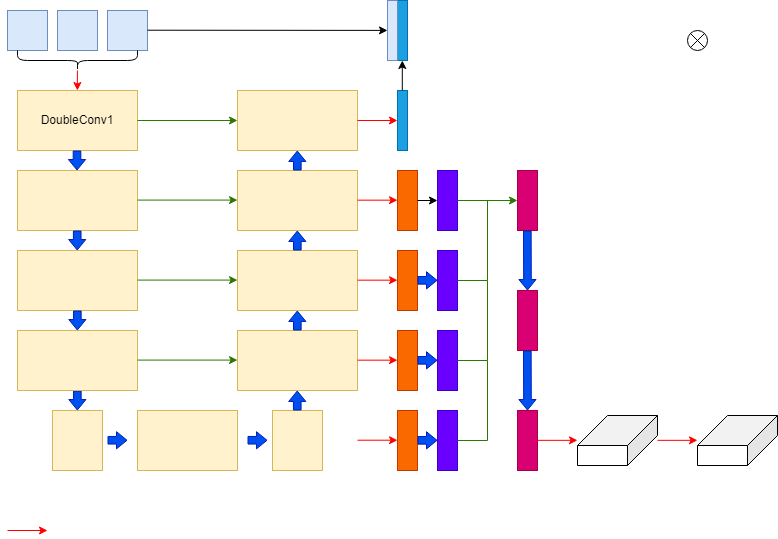

The diagram above was exported from draw.io. Its source (the exported page's mxGraphModel, read from the mxfile embedded in the PNG):
<mxGraphModel dx="1195" dy="663" grid="1" gridSize="10" guides="1" tooltips="1" connect="1" arrows="1" fold="1" page="1" pageScale="1" pageWidth="827" pageHeight="1169" math="0" shadow="0">
  <root>
    <mxCell id="0" />
    <mxCell id="1" parent="0" />
    <mxCell id="JMp989OwNeTl8-srqD5l-1" value="" style="rounded=0;whiteSpace=wrap;html=1;fillColor=#dae8fc;strokeColor=#6c8ebf;" parent="1" vertex="1">
      <mxGeometry x="40" y="40" width="40" height="40" as="geometry" />
    </mxCell>
    <mxCell id="JMp989OwNeTl8-srqD5l-2" value="" style="rounded=0;whiteSpace=wrap;html=1;fillColor=#dae8fc;strokeColor=#6c8ebf;" parent="1" vertex="1">
      <mxGeometry x="90" y="40" width="40" height="40" as="geometry" />
    </mxCell>
    <mxCell id="JMp989OwNeTl8-srqD5l-3" value="" style="rounded=0;whiteSpace=wrap;html=1;fillColor=#dae8fc;strokeColor=#6c8ebf;" parent="1" vertex="1">
      <mxGeometry x="140" y="40" width="40" height="40" as="geometry" />
    </mxCell>
    <mxCell id="JMp989OwNeTl8-srqD5l-4" value="" style="shape=curlyBracket;whiteSpace=wrap;html=1;rounded=1;flipH=1;labelPosition=right;verticalLabelPosition=middle;align=left;verticalAlign=middle;rotation=90;" parent="1" vertex="1">
      <mxGeometry x="100" y="30" width="20" height="120" as="geometry" />
    </mxCell>
    <mxCell id="JMp989OwNeTl8-srqD5l-5" value="DoubleConv1" style="rounded=0;whiteSpace=wrap;html=1;fillColor=#fff2cc;strokeColor=#d6b656;" parent="1" vertex="1">
      <mxGeometry x="50" y="120" width="120" height="60" as="geometry" />
    </mxCell>
    <mxCell id="JMp989OwNeTl8-srqD5l-6" value="" style="rounded=0;whiteSpace=wrap;html=1;fillColor=#fff2cc;strokeColor=#d6b656;" parent="1" vertex="1">
      <mxGeometry x="50" y="280" width="120" height="60" as="geometry" />
    </mxCell>
    <mxCell id="JMp989OwNeTl8-srqD5l-7" value="" style="rounded=0;whiteSpace=wrap;html=1;fillColor=#fff2cc;strokeColor=#d6b656;" parent="1" vertex="1">
      <mxGeometry x="50" y="200" width="120" height="60" as="geometry" />
    </mxCell>
    <mxCell id="JMp989OwNeTl8-srqD5l-8" value="" style="shape=flexArrow;endArrow=classic;html=1;rounded=0;fillColor=#0050ef;strokeColor=#001DBC;endWidth=8.571428571428571;endSize=3.157142857142857;width=7.619047619047619;" parent="1" edge="1">
      <mxGeometry width="50" height="50" relative="1" as="geometry">
        <mxPoint x="109.52" y="180" as="sourcePoint" />
        <mxPoint x="109.52" y="200" as="targetPoint" />
        <Array as="points">
          <mxPoint x="109.52" y="180" />
        </Array>
      </mxGeometry>
    </mxCell>
    <mxCell id="JMp989OwNeTl8-srqD5l-9" value="" style="shape=flexArrow;endArrow=classic;html=1;rounded=0;fillColor=#0050ef;strokeColor=#001DBC;endWidth=8.571428571428571;endSize=3.157142857142857;width=7.619047619047619;" parent="1" edge="1">
      <mxGeometry width="50" height="50" relative="1" as="geometry">
        <mxPoint x="109.72" y="260" as="sourcePoint" />
        <mxPoint x="109.72" y="280" as="targetPoint" />
        <Array as="points">
          <mxPoint x="109.72" y="260" />
        </Array>
      </mxGeometry>
    </mxCell>
    <mxCell id="IKsyciousoqnPmNpPBNA-1" value="" style="endArrow=classic;html=1;rounded=0;fillColor=#e51400;strokeColor=#ff0000;" parent="1" edge="1">
      <mxGeometry width="50" height="50" relative="1" as="geometry">
        <mxPoint x="109.90000000000002" y="100" as="sourcePoint" />
        <mxPoint x="109.90000000000002" y="120" as="targetPoint" />
      </mxGeometry>
    </mxCell>
    <mxCell id="IKsyciousoqnPmNpPBNA-3" value="" style="shape=flexArrow;endArrow=classic;html=1;rounded=0;fillColor=#0050ef;strokeColor=#001DBC;endWidth=8.571428571428571;endSize=3.157142857142857;width=7.619047619047619;" parent="1" edge="1">
      <mxGeometry width="50" height="50" relative="1" as="geometry">
        <mxPoint x="109.86" y="340" as="sourcePoint" />
        <mxPoint x="109.86" y="360" as="targetPoint" />
        <Array as="points">
          <mxPoint x="109.86" y="340" />
        </Array>
      </mxGeometry>
    </mxCell>
    <mxCell id="IKsyciousoqnPmNpPBNA-4" value="" style="shape=flexArrow;endArrow=classic;html=1;rounded=0;fillColor=#0050ef;strokeColor=#001DBC;endWidth=8.571428571428571;endSize=3.157142857142857;width=7.619047619047619;" parent="1" edge="1">
      <mxGeometry width="50" height="50" relative="1" as="geometry">
        <mxPoint x="109.86" y="420" as="sourcePoint" />
        <mxPoint x="109.86" y="440" as="targetPoint" />
        <Array as="points">
          <mxPoint x="109.86" y="420" />
        </Array>
      </mxGeometry>
    </mxCell>
    <mxCell id="IKsyciousoqnPmNpPBNA-5" value="" style="rounded=0;whiteSpace=wrap;html=1;fillColor=#fff2cc;strokeColor=#d6b656;" parent="1" vertex="1">
      <mxGeometry x="50" y="360" width="120" height="60" as="geometry" />
    </mxCell>
    <mxCell id="IKsyciousoqnPmNpPBNA-6" value="" style="rounded=0;whiteSpace=wrap;html=1;fillColor=#fff2cc;strokeColor=#d6b656;" parent="1" vertex="1">
      <mxGeometry x="85" y="440" width="50" height="60" as="geometry" />
    </mxCell>
    <mxCell id="IKsyciousoqnPmNpPBNA-7" value="" style="rounded=0;whiteSpace=wrap;html=1;fillColor=#fff2cc;strokeColor=#d6b656;" parent="1" vertex="1">
      <mxGeometry x="170" y="440" width="100" height="60" as="geometry" />
    </mxCell>
    <mxCell id="IKsyciousoqnPmNpPBNA-8" value="" style="rounded=0;whiteSpace=wrap;html=1;fillColor=#fff2cc;strokeColor=#d6b656;" parent="1" vertex="1">
      <mxGeometry x="305" y="440" width="50" height="60" as="geometry" />
    </mxCell>
    <mxCell id="IKsyciousoqnPmNpPBNA-9" value="" style="rounded=0;whiteSpace=wrap;html=1;fillColor=#fff2cc;strokeColor=#d6b656;" parent="1" vertex="1">
      <mxGeometry x="270" y="360" width="120" height="60" as="geometry" />
    </mxCell>
    <mxCell id="IKsyciousoqnPmNpPBNA-10" value="" style="shape=flexArrow;endArrow=classic;html=1;rounded=0;fillColor=#0050ef;strokeColor=#001DBC;endWidth=8.571428571428571;endSize=3.157142857142857;width=7.619047619047619;" parent="1" edge="1">
      <mxGeometry width="50" height="50" relative="1" as="geometry">
        <mxPoint x="329.76" y="440" as="sourcePoint" />
        <mxPoint x="329.76" y="420" as="targetPoint" />
        <Array as="points">
          <mxPoint x="329.76" y="440" />
        </Array>
      </mxGeometry>
    </mxCell>
    <mxCell id="IKsyciousoqnPmNpPBNA-11" value="" style="shape=flexArrow;endArrow=classic;html=1;rounded=0;fillColor=#0050ef;strokeColor=#001DBC;endWidth=8.571428571428571;endSize=3.157142857142857;width=7.619047619047619;" parent="1" edge="1">
      <mxGeometry width="50" height="50" relative="1" as="geometry">
        <mxPoint x="140" y="469.76" as="sourcePoint" />
        <mxPoint x="160" y="469.76" as="targetPoint" />
        <Array as="points">
          <mxPoint x="140" y="469.76" />
        </Array>
      </mxGeometry>
    </mxCell>
    <mxCell id="IKsyciousoqnPmNpPBNA-13" value="" style="shape=flexArrow;endArrow=classic;html=1;rounded=0;fillColor=#0050ef;strokeColor=#001DBC;endWidth=8.571428571428571;endSize=3.157142857142857;width=7.619047619047619;" parent="1" edge="1">
      <mxGeometry width="50" height="50" relative="1" as="geometry">
        <mxPoint x="280" y="469.76" as="sourcePoint" />
        <mxPoint x="300" y="469.76" as="targetPoint" />
        <Array as="points">
          <mxPoint x="280" y="469.76" />
        </Array>
      </mxGeometry>
    </mxCell>
    <mxCell id="IKsyciousoqnPmNpPBNA-14" value="" style="rounded=0;whiteSpace=wrap;html=1;fillColor=#fff2cc;strokeColor=#d6b656;" parent="1" vertex="1">
      <mxGeometry x="270" y="280" width="120" height="60" as="geometry" />
    </mxCell>
    <mxCell id="IKsyciousoqnPmNpPBNA-15" value="" style="shape=flexArrow;endArrow=classic;html=1;rounded=0;fillColor=#0050ef;strokeColor=#001DBC;endWidth=8.571428571428571;endSize=3.157142857142857;width=7.619047619047619;" parent="1" edge="1">
      <mxGeometry width="50" height="50" relative="1" as="geometry">
        <mxPoint x="329.83" y="360" as="sourcePoint" />
        <mxPoint x="329.83" y="340" as="targetPoint" />
        <Array as="points">
          <mxPoint x="329.83" y="360" />
        </Array>
      </mxGeometry>
    </mxCell>
    <mxCell id="IKsyciousoqnPmNpPBNA-16" value="" style="rounded=0;whiteSpace=wrap;html=1;fillColor=#fff2cc;strokeColor=#d6b656;" parent="1" vertex="1">
      <mxGeometry x="270" y="200" width="120" height="60" as="geometry" />
    </mxCell>
    <mxCell id="IKsyciousoqnPmNpPBNA-17" value="" style="shape=flexArrow;endArrow=classic;html=1;rounded=0;fillColor=#0050ef;strokeColor=#001DBC;endWidth=8.571428571428571;endSize=3.157142857142857;width=7.619047619047619;" parent="1" edge="1">
      <mxGeometry width="50" height="50" relative="1" as="geometry">
        <mxPoint x="329.83" y="280" as="sourcePoint" />
        <mxPoint x="329.83" y="260" as="targetPoint" />
        <Array as="points">
          <mxPoint x="329.83" y="280" />
        </Array>
      </mxGeometry>
    </mxCell>
    <mxCell id="IKsyciousoqnPmNpPBNA-18" value="" style="rounded=0;whiteSpace=wrap;html=1;fillColor=#fff2cc;strokeColor=#d6b656;" parent="1" vertex="1">
      <mxGeometry x="270" y="120" width="120" height="60" as="geometry" />
    </mxCell>
    <mxCell id="IKsyciousoqnPmNpPBNA-19" value="" style="shape=flexArrow;endArrow=classic;html=1;rounded=0;fillColor=#0050ef;strokeColor=#001DBC;endWidth=8.571428571428571;endSize=3.157142857142857;width=7.619047619047619;" parent="1" edge="1">
      <mxGeometry width="50" height="50" relative="1" as="geometry">
        <mxPoint x="329.83" y="200" as="sourcePoint" />
        <mxPoint x="329.83" y="180" as="targetPoint" />
        <Array as="points">
          <mxPoint x="329.83" y="200" />
        </Array>
      </mxGeometry>
    </mxCell>
    <mxCell id="IKsyciousoqnPmNpPBNA-20" value="" style="endArrow=classic;html=1;rounded=0;fillColor=#e51400;strokeColor=#ff0000;" parent="1" edge="1">
      <mxGeometry width="50" height="50" relative="1" as="geometry">
        <mxPoint x="390.00000000000006" y="150" as="sourcePoint" />
        <mxPoint x="430" y="150" as="targetPoint" />
      </mxGeometry>
    </mxCell>
    <mxCell id="IKsyciousoqnPmNpPBNA-21" value="" style="rounded=0;whiteSpace=wrap;html=1;fillColor=#1ba1e2;fontColor=#ffffff;strokeColor=#006EAF;" parent="1" vertex="1">
      <mxGeometry x="430" y="120" width="10" height="60" as="geometry" />
    </mxCell>
    <mxCell id="IKsyciousoqnPmNpPBNA-22" value="" style="rounded=0;whiteSpace=wrap;html=1;fillColor=#1ba1e2;fontColor=#ffffff;strokeColor=#006EAF;" parent="1" vertex="1">
      <mxGeometry x="430" y="30" width="10" height="60" as="geometry" />
    </mxCell>
    <mxCell id="IKsyciousoqnPmNpPBNA-23" value="" style="rounded=0;whiteSpace=wrap;html=1;fillColor=#dae8fc;strokeColor=#6c8ebf;" parent="1" vertex="1">
      <mxGeometry x="420" y="30" width="10" height="60" as="geometry" />
    </mxCell>
    <mxCell id="IKsyciousoqnPmNpPBNA-24" value="" style="endArrow=classic;html=1;rounded=0;fillColor=#e51400;strokeColor=#000000;entryX=0;entryY=0.5;entryDx=0;entryDy=0;" parent="1" edge="1">
      <mxGeometry width="50" height="50" relative="1" as="geometry">
        <mxPoint x="180.00000000000006" y="59.71000000000001" as="sourcePoint" />
        <mxPoint x="420" y="59.91" as="targetPoint" />
      </mxGeometry>
    </mxCell>
    <mxCell id="IKsyciousoqnPmNpPBNA-25" value="" style="endArrow=classic;html=1;rounded=0;fillColor=#e51400;strokeColor=#000000;" parent="1" edge="1">
      <mxGeometry width="50" height="50" relative="1" as="geometry">
        <mxPoint x="434.80000000000007" y="120" as="sourcePoint" />
        <mxPoint x="434.8" y="90" as="targetPoint" />
      </mxGeometry>
    </mxCell>
    <mxCell id="IKsyciousoqnPmNpPBNA-26" value="" style="endArrow=classic;html=1;rounded=0;fillColor=#60a917;strokeColor=#2D7600;" parent="1" edge="1">
      <mxGeometry width="50" height="50" relative="1" as="geometry">
        <mxPoint x="170.00000000000006" y="150" as="sourcePoint" />
        <mxPoint x="270" y="150" as="targetPoint" />
      </mxGeometry>
    </mxCell>
    <mxCell id="IKsyciousoqnPmNpPBNA-27" value="" style="endArrow=classic;html=1;rounded=0;fillColor=#60a917;strokeColor=#2D7600;" parent="1" edge="1">
      <mxGeometry width="50" height="50" relative="1" as="geometry">
        <mxPoint x="170.00000000000006" y="229.57999999999998" as="sourcePoint" />
        <mxPoint x="270" y="229.57999999999998" as="targetPoint" />
      </mxGeometry>
    </mxCell>
    <mxCell id="IKsyciousoqnPmNpPBNA-28" value="" style="endArrow=classic;html=1;rounded=0;fillColor=#60a917;strokeColor=#2D7600;" parent="1" edge="1">
      <mxGeometry width="50" height="50" relative="1" as="geometry">
        <mxPoint x="170.00000000000006" y="309.58000000000004" as="sourcePoint" />
        <mxPoint x="270" y="309.58000000000004" as="targetPoint" />
      </mxGeometry>
    </mxCell>
    <mxCell id="IKsyciousoqnPmNpPBNA-29" value="" style="endArrow=classic;html=1;rounded=0;fillColor=#60a917;strokeColor=#2D7600;" parent="1" edge="1">
      <mxGeometry width="50" height="50" relative="1" as="geometry">
        <mxPoint x="170.00000000000006" y="389.58000000000004" as="sourcePoint" />
        <mxPoint x="270" y="389.58000000000004" as="targetPoint" />
      </mxGeometry>
    </mxCell>
    <mxCell id="Sw-KrRoHuC9XuTbR3Dem-1" value="" style="endArrow=classic;html=1;rounded=0;fillColor=#e51400;strokeColor=#ff0000;" parent="1" edge="1">
      <mxGeometry width="50" height="50" relative="1" as="geometry">
        <mxPoint x="390.00000000000006" y="229.66" as="sourcePoint" />
        <mxPoint x="430" y="229.66" as="targetPoint" />
      </mxGeometry>
    </mxCell>
    <mxCell id="Sw-KrRoHuC9XuTbR3Dem-2" value="" style="endArrow=classic;html=1;rounded=0;fillColor=#e51400;strokeColor=#ff0000;" parent="1" edge="1">
      <mxGeometry width="50" height="50" relative="1" as="geometry">
        <mxPoint x="390.00000000000006" y="309.65999999999997" as="sourcePoint" />
        <mxPoint x="430" y="309.65999999999997" as="targetPoint" />
      </mxGeometry>
    </mxCell>
    <mxCell id="Sw-KrRoHuC9XuTbR3Dem-3" value="" style="endArrow=classic;html=1;rounded=0;fillColor=#e51400;strokeColor=#ff0000;" parent="1" edge="1">
      <mxGeometry width="50" height="50" relative="1" as="geometry">
        <mxPoint x="390.00000000000006" y="389.65999999999997" as="sourcePoint" />
        <mxPoint x="430" y="389.65999999999997" as="targetPoint" />
      </mxGeometry>
    </mxCell>
    <mxCell id="6cEQh6htZiqnEgb2njg7-1" value="" style="endArrow=classic;html=1;rounded=0;fillColor=#e51400;strokeColor=#ff0000;" edge="1" parent="1">
      <mxGeometry width="50" height="50" relative="1" as="geometry">
        <mxPoint x="40.00000000000006" y="560" as="sourcePoint" />
        <mxPoint x="80" y="560" as="targetPoint" />
      </mxGeometry>
    </mxCell>
    <mxCell id="6cEQh6htZiqnEgb2njg7-2" value="" style="rounded=0;whiteSpace=wrap;html=1;fillColor=#fa6800;fontColor=#000000;strokeColor=#C73500;" vertex="1" parent="1">
      <mxGeometry x="430" y="200" width="20" height="60" as="geometry" />
    </mxCell>
    <mxCell id="6cEQh6htZiqnEgb2njg7-3" value="" style="rounded=0;whiteSpace=wrap;html=1;fillColor=#fa6800;fontColor=#000000;strokeColor=#C73500;" vertex="1" parent="1">
      <mxGeometry x="430" y="280" width="20" height="60" as="geometry" />
    </mxCell>
    <mxCell id="6cEQh6htZiqnEgb2njg7-4" value="" style="rounded=0;whiteSpace=wrap;html=1;fillColor=#fa6800;fontColor=#000000;strokeColor=#C73500;" vertex="1" parent="1">
      <mxGeometry x="430" y="360" width="20" height="60" as="geometry" />
    </mxCell>
    <mxCell id="6cEQh6htZiqnEgb2njg7-5" value="" style="rounded=0;whiteSpace=wrap;html=1;fillColor=#fa6800;fontColor=#000000;strokeColor=#C73500;" vertex="1" parent="1">
      <mxGeometry x="430" y="440" width="20" height="60" as="geometry" />
    </mxCell>
    <mxCell id="6cEQh6htZiqnEgb2njg7-6" value="" style="endArrow=classic;html=1;rounded=0;fillColor=#e51400;strokeColor=#ff0000;" edge="1" parent="1">
      <mxGeometry width="50" height="50" relative="1" as="geometry">
        <mxPoint x="390.00000000000006" y="469.71" as="sourcePoint" />
        <mxPoint x="430" y="469.71" as="targetPoint" />
      </mxGeometry>
    </mxCell>
    <mxCell id="6cEQh6htZiqnEgb2njg7-8" value="" style="shape=flexArrow;endArrow=classic;html=1;rounded=0;fillColor=#0050ef;strokeColor=#001DBC;endWidth=8.571428571428571;endSize=3.157142857142857;width=7.619047619047619;" edge="1" parent="1">
      <mxGeometry width="50" height="50" relative="1" as="geometry">
        <mxPoint x="450" y="469.83" as="sourcePoint" />
        <mxPoint x="470" y="469.83" as="targetPoint" />
        <Array as="points">
          <mxPoint x="450" y="469.83" />
        </Array>
      </mxGeometry>
    </mxCell>
    <mxCell id="6cEQh6htZiqnEgb2njg7-9" value="" style="rounded=0;whiteSpace=wrap;html=1;fillColor=#6a00ff;fontColor=#ffffff;strokeColor=#3700CC;" vertex="1" parent="1">
      <mxGeometry x="470" y="440" width="20" height="60" as="geometry" />
    </mxCell>
    <mxCell id="6cEQh6htZiqnEgb2njg7-10" value="" style="shape=flexArrow;endArrow=classic;html=1;rounded=0;fillColor=#0050ef;strokeColor=#001DBC;endWidth=8.571428571428571;endSize=3.157142857142857;width=7.619047619047619;" edge="1" parent="1">
      <mxGeometry width="50" height="50" relative="1" as="geometry">
        <mxPoint x="450" y="389.83" as="sourcePoint" />
        <mxPoint x="470" y="389.83" as="targetPoint" />
        <Array as="points">
          <mxPoint x="450" y="389.83" />
        </Array>
      </mxGeometry>
    </mxCell>
    <mxCell id="6cEQh6htZiqnEgb2njg7-11" value="" style="rounded=0;whiteSpace=wrap;html=1;fillColor=#6a00ff;fontColor=#ffffff;strokeColor=#3700CC;" vertex="1" parent="1">
      <mxGeometry x="470" y="360" width="20" height="60" as="geometry" />
    </mxCell>
    <mxCell id="6cEQh6htZiqnEgb2njg7-12" value="" style="shape=flexArrow;endArrow=classic;html=1;rounded=0;fillColor=#0050ef;strokeColor=#001DBC;endWidth=8.571428571428571;endSize=3.157142857142857;width=7.619047619047619;" edge="1" parent="1">
      <mxGeometry width="50" height="50" relative="1" as="geometry">
        <mxPoint x="450" y="309.83" as="sourcePoint" />
        <mxPoint x="470" y="309.83" as="targetPoint" />
        <Array as="points">
          <mxPoint x="450" y="309.83" />
        </Array>
      </mxGeometry>
    </mxCell>
    <mxCell id="6cEQh6htZiqnEgb2njg7-13" value="" style="rounded=0;whiteSpace=wrap;html=1;fillColor=#6a00ff;fontColor=#ffffff;strokeColor=#3700CC;" vertex="1" parent="1">
      <mxGeometry x="470" y="280" width="20" height="60" as="geometry" />
    </mxCell>
    <mxCell id="6cEQh6htZiqnEgb2njg7-15" value="" style="rounded=0;whiteSpace=wrap;html=1;fillColor=#6a00ff;fontColor=#ffffff;strokeColor=#3700CC;" vertex="1" parent="1">
      <mxGeometry x="470" y="200" width="20" height="60" as="geometry" />
    </mxCell>
    <mxCell id="6cEQh6htZiqnEgb2njg7-17" value="" style="endArrow=classic;html=1;rounded=0;entryX=0;entryY=0.5;entryDx=0;entryDy=0;exitX=1;exitY=0.5;exitDx=0;exitDy=0;" edge="1" parent="1" source="6cEQh6htZiqnEgb2njg7-2" target="6cEQh6htZiqnEgb2njg7-15">
      <mxGeometry width="50" height="50" relative="1" as="geometry">
        <mxPoint x="380" y="260" as="sourcePoint" />
        <mxPoint x="430" y="210" as="targetPoint" />
      </mxGeometry>
    </mxCell>
    <mxCell id="6cEQh6htZiqnEgb2njg7-18" value="" style="rounded=0;whiteSpace=wrap;html=1;fillColor=#d80073;fontColor=#ffffff;strokeColor=#A50040;" vertex="1" parent="1">
      <mxGeometry x="550" y="200" width="20" height="60" as="geometry" />
    </mxCell>
    <mxCell id="6cEQh6htZiqnEgb2njg7-19" value="" style="endArrow=classic;html=1;rounded=0;fillColor=#60a917;strokeColor=#2D7600;exitX=1;exitY=0.5;exitDx=0;exitDy=0;entryX=0;entryY=0.5;entryDx=0;entryDy=0;" edge="1" parent="1" source="6cEQh6htZiqnEgb2njg7-15" target="6cEQh6htZiqnEgb2njg7-18">
      <mxGeometry width="50" height="50" relative="1" as="geometry">
        <mxPoint x="520" y="300" as="sourcePoint" />
        <mxPoint x="620" y="300" as="targetPoint" />
      </mxGeometry>
    </mxCell>
    <mxCell id="6cEQh6htZiqnEgb2njg7-21" value="" style="endArrow=none;html=1;rounded=0;fillColor=#008a00;strokeColor=#2D7600;" edge="1" parent="1">
      <mxGeometry width="50" height="50" relative="1" as="geometry">
        <mxPoint x="490" y="310" as="sourcePoint" />
        <mxPoint x="520" y="230" as="targetPoint" />
        <Array as="points">
          <mxPoint x="520" y="310" />
        </Array>
      </mxGeometry>
    </mxCell>
    <mxCell id="6cEQh6htZiqnEgb2njg7-22" value="" style="endArrow=none;html=1;rounded=0;fillColor=#008a00;strokeColor=#2D7600;" edge="1" parent="1">
      <mxGeometry width="50" height="50" relative="1" as="geometry">
        <mxPoint x="490" y="390" as="sourcePoint" />
        <mxPoint x="520" y="310" as="targetPoint" />
        <Array as="points">
          <mxPoint x="520" y="390" />
        </Array>
      </mxGeometry>
    </mxCell>
    <mxCell id="6cEQh6htZiqnEgb2njg7-23" value="" style="endArrow=none;html=1;rounded=0;fillColor=#008a00;strokeColor=#2D7600;" edge="1" parent="1">
      <mxGeometry width="50" height="50" relative="1" as="geometry">
        <mxPoint x="490" y="470" as="sourcePoint" />
        <mxPoint x="520" y="390" as="targetPoint" />
        <Array as="points">
          <mxPoint x="520" y="470" />
        </Array>
      </mxGeometry>
    </mxCell>
    <mxCell id="6cEQh6htZiqnEgb2njg7-24" value="" style="shape=flexArrow;endArrow=classic;html=1;rounded=0;fillColor=#0050ef;strokeColor=#001DBC;endWidth=8.571428571428571;endSize=3.157142857142857;width=7.619047619047619;entryX=0.5;entryY=0;entryDx=0;entryDy=0;" edge="1" parent="1" target="6cEQh6htZiqnEgb2njg7-25">
      <mxGeometry width="50" height="50" relative="1" as="geometry">
        <mxPoint x="559.83" y="260" as="sourcePoint" />
        <mxPoint x="560" y="300" as="targetPoint" />
        <Array as="points">
          <mxPoint x="559.83" y="260" />
        </Array>
      </mxGeometry>
    </mxCell>
    <mxCell id="6cEQh6htZiqnEgb2njg7-25" value="" style="rounded=0;whiteSpace=wrap;html=1;fillColor=#d80073;fontColor=#ffffff;strokeColor=#A50040;" vertex="1" parent="1">
      <mxGeometry x="550" y="320" width="20" height="60" as="geometry" />
    </mxCell>
    <mxCell id="6cEQh6htZiqnEgb2njg7-26" value="" style="shape=flexArrow;endArrow=classic;html=1;rounded=0;fillColor=#0050ef;strokeColor=#001DBC;endWidth=8.571428571428571;endSize=3.157142857142857;width=7.619047619047619;entryX=0.5;entryY=0;entryDx=0;entryDy=0;" edge="1" parent="1" target="6cEQh6htZiqnEgb2njg7-27">
      <mxGeometry width="50" height="50" relative="1" as="geometry">
        <mxPoint x="559.83" y="380" as="sourcePoint" />
        <mxPoint x="560" y="420" as="targetPoint" />
        <Array as="points">
          <mxPoint x="559.83" y="380" />
        </Array>
      </mxGeometry>
    </mxCell>
    <mxCell id="6cEQh6htZiqnEgb2njg7-27" value="" style="rounded=0;whiteSpace=wrap;html=1;fillColor=#d80073;fontColor=#ffffff;strokeColor=#A50040;" vertex="1" parent="1">
      <mxGeometry x="550" y="440" width="20" height="60" as="geometry" />
    </mxCell>
    <mxCell id="6cEQh6htZiqnEgb2njg7-28" value="" style="endArrow=classic;html=1;rounded=0;fillColor=#e51400;strokeColor=#ff0000;" edge="1" parent="1">
      <mxGeometry width="50" height="50" relative="1" as="geometry">
        <mxPoint x="570" y="469.8299999999999" as="sourcePoint" />
        <mxPoint x="610" y="469.8299999999999" as="targetPoint" />
      </mxGeometry>
    </mxCell>
    <mxCell id="6cEQh6htZiqnEgb2njg7-29" value="" style="shape=cube;whiteSpace=wrap;html=1;boundedLbl=1;backgroundOutline=1;darkOpacity=0.05;darkOpacity2=0.1;flipH=1;size=30;" vertex="1" parent="1">
      <mxGeometry x="610" y="445" width="80" height="50" as="geometry" />
    </mxCell>
    <mxCell id="6cEQh6htZiqnEgb2njg7-33" value="" style="endArrow=classic;html=1;rounded=0;fillColor=#e51400;strokeColor=#ff0000;" edge="1" parent="1">
      <mxGeometry width="50" height="50" relative="1" as="geometry">
        <mxPoint x="690" y="469.8299999999999" as="sourcePoint" />
        <mxPoint x="730" y="469.8299999999999" as="targetPoint" />
      </mxGeometry>
    </mxCell>
    <mxCell id="6cEQh6htZiqnEgb2njg7-34" value="" style="shape=cube;whiteSpace=wrap;html=1;boundedLbl=1;backgroundOutline=1;darkOpacity=0.05;darkOpacity2=0.1;flipH=1;size=30;" vertex="1" parent="1">
      <mxGeometry x="730" y="445" width="80" height="50" as="geometry" />
    </mxCell>
    <mxCell id="6cEQh6htZiqnEgb2njg7-35" value="" style="shape=sumEllipse;perimeter=ellipsePerimeter;whiteSpace=wrap;html=1;backgroundOutline=1;" vertex="1" parent="1">
      <mxGeometry x="720" y="60" width="20" height="20" as="geometry" />
    </mxCell>
  </root>
</mxGraphModel>